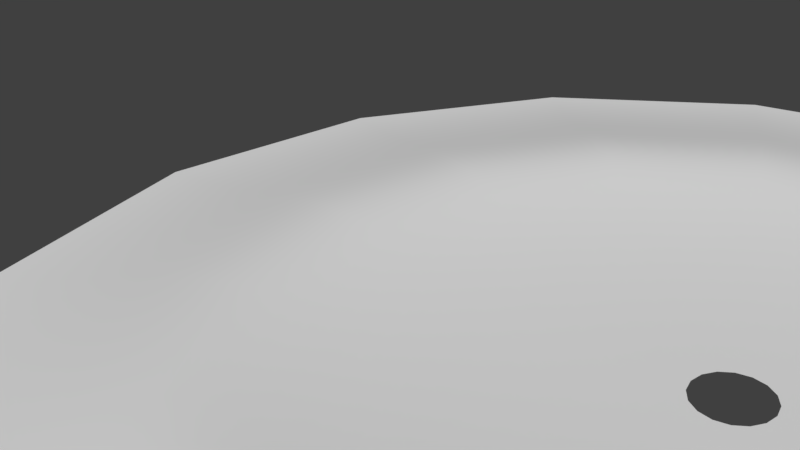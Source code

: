 # Source: Wave.blend  (saved by Blender 2.78.0; exported with 4.5.12 LTS)
import bpy
from mathutils import Matrix  # noqa: F401  (used for matrix-valued properties, if any)

bpy.ops.wm.read_factory_settings(use_empty=True)
scene = bpy.context.scene
scene.name = 'Scene'

# ---- collections
col_collection_1 = bpy.data.collections.new('Collection 1'); scene.collection.children.link(col_collection_1)

# ---- world
world_world = bpy.data.worlds.new('World'); scene.world = world_world
world_world.color = (0.05088, 0.05088, 0.05088)
world_world.use_sun_shadow = False
world_world.sun_shadow_jitter_overblur = 0.0
world_world.cycles.sampling_method = 'MANUAL'

# ---- curves / text
cu_nurbspath = bpy.data.curves.new('NurbsPath', 'CURVE')
cu_nurbspath.dimensions = '3D'
_sp = cu_nurbspath.splines.new('NURBS'); _sp.points.add(4)
_sp.points.foreach_set('co', [-73.05, 0.0, 0.0, 1.0, -56.2, 0.0, -0.005596, 1.0, -40.87, 3.378, 6.688, 1.0, -54.2, 0.0, -0.005596, 1.0, -3.953, 0.0, 0.0, 1.0])
_sp.order_u = 5
_sp.order_v = 0
_sp.use_endpoint_u = True
cu_nurbspath.use_path = True
cu_nurbspath.use_path_clamp = True
cu_nurbspath.bevel_resolution = 0
cu_nurbspath.fill_mode = 'HALF'

# ---- objects
ob_nurbspath = bpy.data.objects.new('NurbsPath', cu_nurbspath)

# ---- transforms, parenting, visibility, modifiers, constraints
ob_nurbspath.location = (0.0, 0.0, 0.0)
ob_nurbspath.lineart.crease_threshold = 0.0
_m = ob_nurbspath.modifiers.new('Screw', 'SCREW')
_m.steps = 32
_m.merge_threshold = 0.0
_m.use_normal_flip = True

# ---- collection membership
col_collection_1.objects.link(ob_nurbspath)

# ---- scene / render settings (as saved in the file)
scene.frame_start = 1; scene.frame_end = 250; scene.frame_set(1)
scene.render.engine = 'CYCLES'
scene.render.resolution_percentage = 50
scene.render.dither_intensity = 0.0
scene.cycles.use_denoising = False
scene.cycles.samples = 128
scene.cycles.sampling_pattern = 'TABULATED_SOBOL'
scene.cycles.light_sampling_threshold = 0.0
scene.cycles.use_adaptive_sampling = False
scene.cycles.use_light_tree = False
scene.cycles.blur_glossy = 0.0
scene.cycles.sample_clamp_indirect = 0.0
scene.view_settings.view_transform = 'Standard'
bpy.context.view_layer.update()

# ---- added for rendering (the .blend has no active camera and no usable light): camera, sun
cam_auto = bpy.data.cameras.new('AutoCamera')
cam_auto.lens = 50.0
cam_auto.sensor_width = 36.0
cam_auto.clip_end = 1166.3
ob_auto_camera = bpy.data.objects.new('AutoCamera', cam_auto)
scene.collection.objects.link(ob_auto_camera)
ob_auto_camera.location = (27.9558, -78.0587, 56.5063)
ob_auto_camera.rotation_euler = (1.09748, -7.21219e-08, 0.694738)
scene.camera = ob_auto_camera
light_auto_sun = bpy.data.lights.new('AutoSun', 'SUN')
light_auto_sun.energy = 3.0
light_auto_sun.angle = 0.0523599
ob_auto_sun = bpy.data.objects.new('AutoSun', light_auto_sun)
scene.collection.objects.link(ob_auto_sun)
ob_auto_sun.rotation_euler = (0.872665, 0.174533, 0.523599)
bpy.context.view_layer.update()
